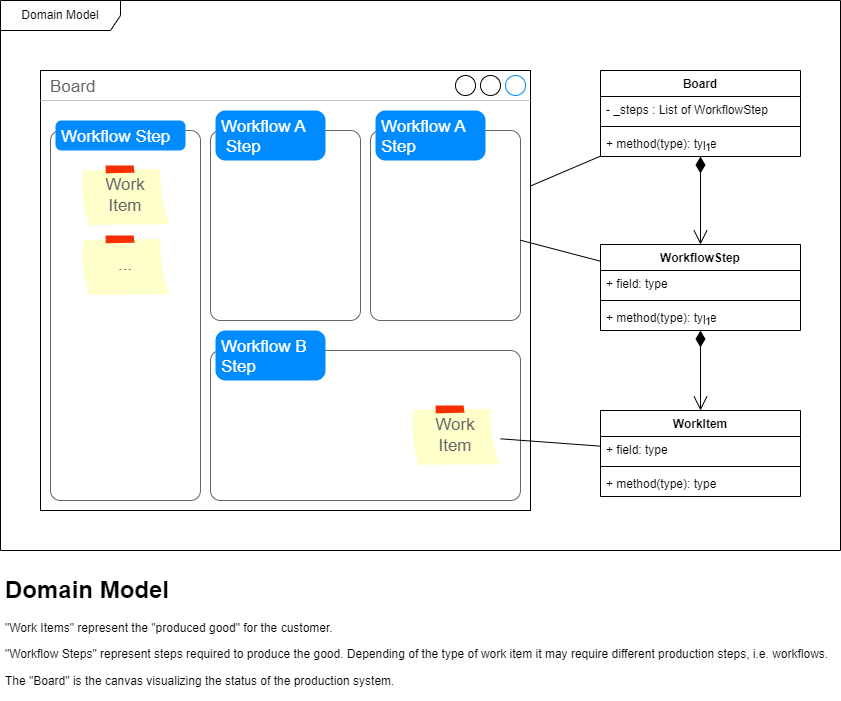

The diagram above was exported from draw.io. Its source (the exported page's mxGraphModel, read from the mxfile embedded in the PNG):
<mxGraphModel dx="1484" dy="853" grid="1" gridSize="10" guides="1" tooltips="1" connect="1" arrows="1" fold="1" page="1" pageScale="1" pageWidth="1169" pageHeight="827" math="0" shadow="0">
  <root>
    <mxCell id="0" />
    <mxCell id="1" parent="0" />
    <mxCell id="2" value="Domain Model" style="shape=umlFrame;whiteSpace=wrap;html=1;width=120;height=30;" parent="1" vertex="1">
      <mxGeometry x="10" y="10" width="840" height="550" as="geometry" />
    </mxCell>
    <mxCell id="3" value="Board" style="swimlane;fontStyle=1;align=center;verticalAlign=top;childLayout=stackLayout;horizontal=1;startSize=26;horizontalStack=0;resizeParent=1;resizeParentMax=0;resizeLast=0;collapsible=1;marginBottom=0;" vertex="1" parent="1">
      <mxGeometry x="610" y="80" width="200" height="86" as="geometry" />
    </mxCell>
    <mxCell id="4" value="- _steps : List of WorkflowStep" style="text;strokeColor=none;fillColor=none;align=left;verticalAlign=top;spacingLeft=4;spacingRight=4;overflow=hidden;rotatable=0;points=[[0,0.5],[1,0.5]];portConstraint=eastwest;" vertex="1" parent="3">
      <mxGeometry y="26" width="200" height="26" as="geometry" />
    </mxCell>
    <mxCell id="5" value="" style="line;strokeWidth=1;fillColor=none;align=left;verticalAlign=middle;spacingTop=-1;spacingLeft=3;spacingRight=3;rotatable=0;labelPosition=right;points=[];portConstraint=eastwest;strokeColor=inherit;" vertex="1" parent="3">
      <mxGeometry y="52" width="200" height="8" as="geometry" />
    </mxCell>
    <mxCell id="6" value="+ method(type): type" style="text;strokeColor=none;fillColor=none;align=left;verticalAlign=top;spacingLeft=4;spacingRight=4;overflow=hidden;rotatable=0;points=[[0,0.5],[1,0.5]];portConstraint=eastwest;" vertex="1" parent="3">
      <mxGeometry y="60" width="200" height="26" as="geometry" />
    </mxCell>
    <mxCell id="7" value="WorkItem" style="swimlane;fontStyle=1;align=center;verticalAlign=top;childLayout=stackLayout;horizontal=1;startSize=26;horizontalStack=0;resizeParent=1;resizeParentMax=0;resizeLast=0;collapsible=1;marginBottom=0;" vertex="1" parent="1">
      <mxGeometry x="610" y="420" width="200" height="86" as="geometry" />
    </mxCell>
    <mxCell id="8" value="+ field: type" style="text;strokeColor=none;fillColor=none;align=left;verticalAlign=top;spacingLeft=4;spacingRight=4;overflow=hidden;rotatable=0;points=[[0,0.5],[1,0.5]];portConstraint=eastwest;" vertex="1" parent="7">
      <mxGeometry y="26" width="200" height="26" as="geometry" />
    </mxCell>
    <mxCell id="9" value="" style="line;strokeWidth=1;fillColor=none;align=left;verticalAlign=middle;spacingTop=-1;spacingLeft=3;spacingRight=3;rotatable=0;labelPosition=right;points=[];portConstraint=eastwest;strokeColor=inherit;" vertex="1" parent="7">
      <mxGeometry y="52" width="200" height="8" as="geometry" />
    </mxCell>
    <mxCell id="10" value="+ method(type): type" style="text;strokeColor=none;fillColor=none;align=left;verticalAlign=top;spacingLeft=4;spacingRight=4;overflow=hidden;rotatable=0;points=[[0,0.5],[1,0.5]];portConstraint=eastwest;" vertex="1" parent="7">
      <mxGeometry y="60" width="200" height="26" as="geometry" />
    </mxCell>
    <mxCell id="11" value="WorkflowStep" style="swimlane;fontStyle=1;align=center;verticalAlign=top;childLayout=stackLayout;horizontal=1;startSize=26;horizontalStack=0;resizeParent=1;resizeParentMax=0;resizeLast=0;collapsible=1;marginBottom=0;" vertex="1" parent="1">
      <mxGeometry x="610" y="254" width="200" height="86" as="geometry" />
    </mxCell>
    <mxCell id="12" value="+ field: type" style="text;strokeColor=none;fillColor=none;align=left;verticalAlign=top;spacingLeft=4;spacingRight=4;overflow=hidden;rotatable=0;points=[[0,0.5],[1,0.5]];portConstraint=eastwest;" vertex="1" parent="11">
      <mxGeometry y="26" width="200" height="26" as="geometry" />
    </mxCell>
    <mxCell id="13" value="" style="line;strokeWidth=1;fillColor=none;align=left;verticalAlign=middle;spacingTop=-1;spacingLeft=3;spacingRight=3;rotatable=0;labelPosition=right;points=[];portConstraint=eastwest;strokeColor=inherit;" vertex="1" parent="11">
      <mxGeometry y="52" width="200" height="8" as="geometry" />
    </mxCell>
    <mxCell id="14" value="+ method(type): type" style="text;strokeColor=none;fillColor=none;align=left;verticalAlign=top;spacingLeft=4;spacingRight=4;overflow=hidden;rotatable=0;points=[[0,0.5],[1,0.5]];portConstraint=eastwest;" vertex="1" parent="11">
      <mxGeometry y="60" width="200" height="26" as="geometry" />
    </mxCell>
    <mxCell id="15" value="Board" style="strokeWidth=1;shadow=0;dashed=0;align=center;html=1;shape=mxgraph.mockup.containers.window;align=left;verticalAlign=top;spacingLeft=8;strokeColor2=#008cff;strokeColor3=#c4c4c4;fontColor=#666666;mainText=;fontSize=17;labelBackgroundColor=none;" vertex="1" parent="1">
      <mxGeometry x="50" y="80" width="490" height="440" as="geometry" />
    </mxCell>
    <mxCell id="16" value="" style="shape=mxgraph.mockup.containers.marginRect;rectMarginTop=10;strokeColor=#666666;strokeWidth=1;dashed=0;rounded=1;arcSize=5;recursiveResize=0;" vertex="1" parent="1">
      <mxGeometry x="60" y="130" width="150" height="380" as="geometry" />
    </mxCell>
    <mxCell id="17" value="Workflow Step" style="shape=rect;strokeColor=none;fillColor=#008cff;strokeWidth=1;dashed=0;rounded=1;arcSize=20;fontColor=#ffffff;fontSize=17;spacing=2;spacingTop=-2;align=left;autosize=1;spacingLeft=4;resizeWidth=0;resizeHeight=0;perimeter=none;" vertex="1" parent="16">
      <mxGeometry x="5" width="130" height="30" as="geometry" />
    </mxCell>
    <mxCell id="46" value="Work&lt;br&gt;Item" style="strokeWidth=1;shadow=0;dashed=0;align=center;html=1;shape=mxgraph.mockup.text.stickyNote2;fontColor=#666666;mainText=;fontSize=17;whiteSpace=wrap;fillColor=#ffffcc;strokeColor=#F62E00;" vertex="1" parent="16">
      <mxGeometry x="30" y="45" width="90" height="60" as="geometry" />
    </mxCell>
    <mxCell id="47" value="..." style="strokeWidth=1;shadow=0;dashed=0;align=center;html=1;shape=mxgraph.mockup.text.stickyNote2;fontColor=#666666;mainText=;fontSize=17;whiteSpace=wrap;fillColor=#ffffcc;strokeColor=#F62E00;" vertex="1" parent="16">
      <mxGeometry x="30" y="115" width="90" height="60" as="geometry" />
    </mxCell>
    <mxCell id="18" value="" style="shape=mxgraph.mockup.containers.marginRect;rectMarginTop=10;strokeColor=#666666;strokeWidth=1;dashed=0;rounded=1;arcSize=5;recursiveResize=0;" vertex="1" parent="1">
      <mxGeometry x="220" y="130" width="150" height="200" as="geometry" />
    </mxCell>
    <mxCell id="19" value="Workflow A&#10; Step" style="shape=rect;strokeColor=none;fillColor=#008cff;strokeWidth=1;dashed=0;rounded=1;arcSize=20;fontColor=#ffffff;fontSize=17;spacing=2;spacingTop=-2;align=left;autosize=1;spacingLeft=4;resizeWidth=0;resizeHeight=0;perimeter=none;" vertex="1" parent="18">
      <mxGeometry x="5" y="-10" width="110" height="50" as="geometry" />
    </mxCell>
    <mxCell id="33" value="" style="shape=mxgraph.mockup.containers.marginRect;rectMarginTop=10;strokeColor=#666666;strokeWidth=1;dashed=0;rounded=1;arcSize=5;recursiveResize=0;" vertex="1" parent="1">
      <mxGeometry x="380" y="130" width="150" height="200" as="geometry" />
    </mxCell>
    <mxCell id="34" value="Workflow A&#10;Step" style="shape=rect;strokeColor=none;fillColor=#008cff;strokeWidth=1;dashed=0;rounded=1;arcSize=20;fontColor=#ffffff;fontSize=17;spacing=2;spacingTop=-2;align=left;autosize=1;spacingLeft=4;resizeWidth=0;resizeHeight=0;perimeter=none;" vertex="1" parent="33">
      <mxGeometry x="5" y="-10" width="110" height="50" as="geometry" />
    </mxCell>
    <mxCell id="60" value="" style="shape=mxgraph.mockup.containers.marginRect;rectMarginTop=10;strokeColor=#666666;strokeWidth=1;dashed=0;rounded=1;arcSize=5;recursiveResize=0;" vertex="1" parent="1">
      <mxGeometry x="220" y="350" width="310" height="160" as="geometry" />
    </mxCell>
    <mxCell id="61" value="Workflow B&#10;Step" style="shape=rect;strokeColor=none;fillColor=#008cff;strokeWidth=1;dashed=0;rounded=1;arcSize=20;fontColor=#ffffff;fontSize=17;spacing=2;spacingTop=-2;align=left;autosize=1;spacingLeft=4;resizeWidth=0;resizeHeight=0;perimeter=none;" vertex="1" parent="60">
      <mxGeometry x="5" y="-10" width="110" height="50" as="geometry" />
    </mxCell>
    <mxCell id="63" value="Work&lt;br&gt;Item" style="strokeWidth=1;shadow=0;dashed=0;align=center;html=1;shape=mxgraph.mockup.text.stickyNote2;fontColor=#666666;mainText=;fontSize=17;whiteSpace=wrap;fillColor=#ffffcc;strokeColor=#F62E00;" vertex="1" parent="60">
      <mxGeometry x="200" y="65" width="90" height="60" as="geometry" />
    </mxCell>
    <mxCell id="66" value="" style="endArrow=none;html=1;rounded=0;" edge="1" parent="1" source="15" target="3">
      <mxGeometry width="50" height="50" relative="1" as="geometry">
        <mxPoint x="470" y="70" as="sourcePoint" />
        <mxPoint x="520" y="20" as="targetPoint" />
      </mxGeometry>
    </mxCell>
    <mxCell id="67" value="" style="endArrow=none;html=1;rounded=0;" edge="1" parent="1" source="33" target="11">
      <mxGeometry width="50" height="50" relative="1" as="geometry">
        <mxPoint x="940" y="180" as="sourcePoint" />
        <mxPoint x="990" y="130" as="targetPoint" />
      </mxGeometry>
    </mxCell>
    <mxCell id="68" value="" style="endArrow=none;html=1;rounded=0;" edge="1" parent="1" source="63" target="7">
      <mxGeometry width="50" height="50" relative="1" as="geometry">
        <mxPoint x="950" y="410" as="sourcePoint" />
        <mxPoint x="1000" y="360" as="targetPoint" />
      </mxGeometry>
    </mxCell>
    <mxCell id="69" value="1" style="endArrow=open;html=1;endSize=12;startArrow=diamondThin;startSize=14;startFill=1;edgeStyle=orthogonalEdgeStyle;align=left;verticalAlign=bottom;rounded=0;" edge="1" parent="1" source="3" target="11">
      <mxGeometry x="-1" y="3" relative="1" as="geometry">
        <mxPoint x="930" y="160" as="sourcePoint" />
        <mxPoint x="1090" y="160" as="targetPoint" />
      </mxGeometry>
    </mxCell>
    <mxCell id="70" value="1" style="endArrow=open;html=1;endSize=12;startArrow=diamondThin;startSize=14;startFill=1;edgeStyle=orthogonalEdgeStyle;align=left;verticalAlign=bottom;rounded=0;" edge="1" parent="1" source="11" target="7">
      <mxGeometry x="-1" y="3" relative="1" as="geometry">
        <mxPoint x="940" y="340" as="sourcePoint" />
        <mxPoint x="1100" y="340" as="targetPoint" />
      </mxGeometry>
    </mxCell>
    <mxCell id="71" value="&lt;h1&gt;Domain Model&lt;/h1&gt;&lt;p&gt;&quot;Work Items&quot; represent the &quot;produced good&quot; for the customer.&lt;/p&gt;&lt;p&gt;&quot;Workflow Steps&quot; represent steps required to produce the good. Depending of the type of work item it may require different production steps, i.e. workflows.&lt;/p&gt;&lt;p&gt;The &quot;Board&quot; is the canvas visualizing the status of the production system.&lt;/p&gt;" style="text;html=1;strokeColor=none;fillColor=none;spacing=5;spacingTop=-20;whiteSpace=wrap;overflow=hidden;rounded=0;" vertex="1" parent="1">
      <mxGeometry x="10" y="580" width="840" height="130" as="geometry" />
    </mxCell>
  </root>
</mxGraphModel>